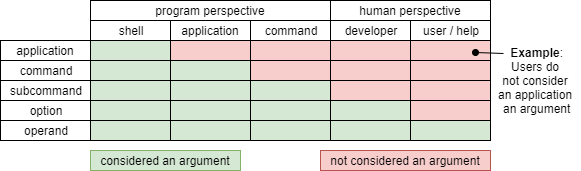

The diagram above was exported from draw.io. Its source (the exported page's mxGraphModel, read from the mxfile embedded in the PNG):
<mxGraphModel dx="1086" dy="816" grid="1" gridSize="10" guides="1" tooltips="1" connect="1" arrows="1" fold="1" page="1" pageScale="1" pageWidth="850" pageHeight="1100" math="0" shadow="0">
  <root>
    <mxCell id="0" />
    <mxCell id="1" parent="0" />
    <mxCell id="gH_ViqcbKNs5cCeaMyOe-18" value="" style="rounded=0;whiteSpace=wrap;html=1;fillColor=#d5e8d4;strokeColor=#000000;" parent="1" vertex="1">
      <mxGeometry x="90" y="40" width="80" height="20" as="geometry" />
    </mxCell>
    <mxCell id="gH_ViqcbKNs5cCeaMyOe-19" value="" style="rounded=0;whiteSpace=wrap;html=1;fillColor=#d5e8d4;strokeColor=#000000;" parent="1" vertex="1">
      <mxGeometry x="90" y="60" width="80" height="20" as="geometry" />
    </mxCell>
    <mxCell id="gH_ViqcbKNs5cCeaMyOe-20" value="" style="rounded=0;whiteSpace=wrap;html=1;fillColor=#d5e8d4;strokeColor=#000000;" parent="1" vertex="1">
      <mxGeometry x="90" y="80" width="80" height="20" as="geometry" />
    </mxCell>
    <mxCell id="gH_ViqcbKNs5cCeaMyOe-21" value="" style="rounded=0;whiteSpace=wrap;html=1;fillColor=#d5e8d4;strokeColor=#000000;" parent="1" vertex="1">
      <mxGeometry x="90" y="100" width="80" height="20" as="geometry" />
    </mxCell>
    <mxCell id="gH_ViqcbKNs5cCeaMyOe-22" value="" style="rounded=0;whiteSpace=wrap;html=1;fillColor=#d5e8d4;strokeColor=#000000;" parent="1" vertex="1">
      <mxGeometry x="90" y="120" width="80" height="20" as="geometry" />
    </mxCell>
    <mxCell id="gH_ViqcbKNs5cCeaMyOe-23" value="" style="rounded=0;whiteSpace=wrap;html=1;fillColor=#f8cecc;strokeColor=#000000;" parent="1" vertex="1">
      <mxGeometry x="170" y="40" width="80" height="20" as="geometry" />
    </mxCell>
    <mxCell id="gH_ViqcbKNs5cCeaMyOe-24" value="" style="rounded=0;whiteSpace=wrap;html=1;fillColor=#d5e8d4;strokeColor=#000000;" parent="1" vertex="1">
      <mxGeometry x="170" y="60" width="80" height="20" as="geometry" />
    </mxCell>
    <mxCell id="gH_ViqcbKNs5cCeaMyOe-25" value="" style="rounded=0;whiteSpace=wrap;html=1;fillColor=#d5e8d4;strokeColor=#000000;" parent="1" vertex="1">
      <mxGeometry x="170" y="80" width="80" height="20" as="geometry" />
    </mxCell>
    <mxCell id="gH_ViqcbKNs5cCeaMyOe-26" value="" style="rounded=0;whiteSpace=wrap;html=1;fillColor=#d5e8d4;strokeColor=#000000;" parent="1" vertex="1">
      <mxGeometry x="170" y="100" width="80" height="20" as="geometry" />
    </mxCell>
    <mxCell id="gH_ViqcbKNs5cCeaMyOe-27" value="" style="rounded=0;whiteSpace=wrap;html=1;fillColor=#d5e8d4;strokeColor=#000000;" parent="1" vertex="1">
      <mxGeometry x="170" y="120" width="80" height="20" as="geometry" />
    </mxCell>
    <mxCell id="gH_ViqcbKNs5cCeaMyOe-28" value="" style="rounded=0;whiteSpace=wrap;html=1;fillColor=#f8cecc;strokeColor=#000000;" parent="1" vertex="1">
      <mxGeometry x="250" y="40" width="80" height="20" as="geometry" />
    </mxCell>
    <mxCell id="gH_ViqcbKNs5cCeaMyOe-29" value="" style="rounded=0;whiteSpace=wrap;html=1;fillColor=#f8cecc;strokeColor=#000000;" parent="1" vertex="1">
      <mxGeometry x="250" y="60" width="80" height="20" as="geometry" />
    </mxCell>
    <mxCell id="gH_ViqcbKNs5cCeaMyOe-30" value="" style="rounded=0;whiteSpace=wrap;html=1;fillColor=#d5e8d4;strokeColor=#000000;" parent="1" vertex="1">
      <mxGeometry x="250" y="80" width="80" height="20" as="geometry" />
    </mxCell>
    <mxCell id="gH_ViqcbKNs5cCeaMyOe-31" value="" style="rounded=0;whiteSpace=wrap;html=1;fillColor=#d5e8d4;strokeColor=#000000;" parent="1" vertex="1">
      <mxGeometry x="250" y="100" width="80" height="20" as="geometry" />
    </mxCell>
    <mxCell id="gH_ViqcbKNs5cCeaMyOe-32" value="" style="rounded=0;whiteSpace=wrap;html=1;fillColor=#d5e8d4;strokeColor=#000000;" parent="1" vertex="1">
      <mxGeometry x="250" y="120" width="80" height="20" as="geometry" />
    </mxCell>
    <mxCell id="gH_ViqcbKNs5cCeaMyOe-33" value="" style="rounded=0;whiteSpace=wrap;html=1;fillColor=#f8cecc;strokeColor=#000000;" parent="1" vertex="1">
      <mxGeometry x="330" y="40" width="80" height="20" as="geometry" />
    </mxCell>
    <mxCell id="gH_ViqcbKNs5cCeaMyOe-34" value="" style="rounded=0;whiteSpace=wrap;html=1;fillColor=#f8cecc;strokeColor=#000000;" parent="1" vertex="1">
      <mxGeometry x="330" y="60" width="80" height="20" as="geometry" />
    </mxCell>
    <mxCell id="gH_ViqcbKNs5cCeaMyOe-35" value="" style="rounded=0;whiteSpace=wrap;html=1;fillColor=#f8cecc;strokeColor=#000000;" parent="1" vertex="1">
      <mxGeometry x="330" y="80" width="80" height="20" as="geometry" />
    </mxCell>
    <mxCell id="gH_ViqcbKNs5cCeaMyOe-36" value="" style="rounded=0;whiteSpace=wrap;html=1;fillColor=#d5e8d4;strokeColor=#000000;" parent="1" vertex="1">
      <mxGeometry x="330" y="100" width="80" height="20" as="geometry" />
    </mxCell>
    <mxCell id="gH_ViqcbKNs5cCeaMyOe-37" value="" style="rounded=0;whiteSpace=wrap;html=1;fillColor=#d5e8d4;strokeColor=#000000;" parent="1" vertex="1">
      <mxGeometry x="330" y="120" width="80" height="20" as="geometry" />
    </mxCell>
    <mxCell id="gH_ViqcbKNs5cCeaMyOe-38" value="" style="rounded=0;whiteSpace=wrap;html=1;fillColor=#f8cecc;strokeColor=#000000;" parent="1" vertex="1">
      <mxGeometry x="410" y="40" width="80" height="20" as="geometry" />
    </mxCell>
    <mxCell id="gH_ViqcbKNs5cCeaMyOe-39" value="" style="rounded=0;whiteSpace=wrap;html=1;fillColor=#f8cecc;strokeColor=#000000;" parent="1" vertex="1">
      <mxGeometry x="410" y="60" width="80" height="20" as="geometry" />
    </mxCell>
    <mxCell id="gH_ViqcbKNs5cCeaMyOe-40" value="" style="rounded=0;whiteSpace=wrap;html=1;fillColor=#f8cecc;strokeColor=#000000;" parent="1" vertex="1">
      <mxGeometry x="410" y="80" width="80" height="20" as="geometry" />
    </mxCell>
    <mxCell id="gH_ViqcbKNs5cCeaMyOe-41" value="" style="rounded=0;whiteSpace=wrap;html=1;fillColor=#f8cecc;strokeColor=#000000;" parent="1" vertex="1">
      <mxGeometry x="410" y="100" width="80" height="20" as="geometry" />
    </mxCell>
    <mxCell id="gH_ViqcbKNs5cCeaMyOe-42" value="" style="rounded=0;whiteSpace=wrap;html=1;fillColor=#d5e8d4;strokeColor=#000000;" parent="1" vertex="1">
      <mxGeometry x="410" y="120" width="80" height="20" as="geometry" />
    </mxCell>
    <mxCell id="gH_ViqcbKNs5cCeaMyOe-44" value="program perspective" style="rounded=0;whiteSpace=wrap;html=1;" parent="1" vertex="1">
      <mxGeometry x="90" width="240" height="20" as="geometry" />
    </mxCell>
    <mxCell id="gH_ViqcbKNs5cCeaMyOe-45" value="&lt;font style=&quot;vertical-align: inherit&quot;&gt;&lt;font style=&quot;vertical-align: inherit&quot;&gt;&lt;font style=&quot;vertical-align: inherit&quot;&gt;&lt;font style=&quot;vertical-align: inherit&quot;&gt;&lt;font style=&quot;vertical-align: inherit&quot;&gt;&lt;font style=&quot;vertical-align: inherit&quot;&gt;human perspective&lt;/font&gt;&lt;/font&gt;&lt;/font&gt;&lt;/font&gt;&lt;/font&gt;&lt;/font&gt;" style="rounded=0;whiteSpace=wrap;html=1;" parent="1" vertex="1">
      <mxGeometry x="330" width="160" height="20" as="geometry" />
    </mxCell>
    <mxCell id="gH_ViqcbKNs5cCeaMyOe-47" value="not considered an argument" style="rounded=0;whiteSpace=wrap;html=1;fillColor=#f8cecc;strokeColor=#b85450;" parent="1" vertex="1">
      <mxGeometry x="320" y="150" width="170" height="20" as="geometry" />
    </mxCell>
    <mxCell id="gH_ViqcbKNs5cCeaMyOe-51" value="considered an argument" style="rounded=0;whiteSpace=wrap;html=1;fillColor=#d5e8d4;strokeColor=#82b366;" parent="1" vertex="1">
      <mxGeometry x="90" y="150" width="150" height="20" as="geometry" />
    </mxCell>
    <mxCell id="gH_ViqcbKNs5cCeaMyOe-12" value="&lt;font style=&quot;vertical-align: inherit&quot;&gt;&lt;font style=&quot;vertical-align: inherit&quot;&gt;&lt;font style=&quot;vertical-align: inherit&quot;&gt;&lt;font style=&quot;vertical-align: inherit&quot;&gt;&lt;font style=&quot;vertical-align: inherit&quot;&gt;&lt;font style=&quot;vertical-align: inherit&quot;&gt;application&lt;/font&gt;&lt;/font&gt;&lt;/font&gt;&lt;/font&gt;&lt;/font&gt;&lt;/font&gt;" style="rounded=0;whiteSpace=wrap;html=1;" parent="1" vertex="1">
      <mxGeometry x="170" y="20" width="80" height="20" as="geometry" />
    </mxCell>
    <mxCell id="gH_ViqcbKNs5cCeaMyOe-13" value="&lt;font style=&quot;vertical-align: inherit&quot;&gt;&lt;font style=&quot;vertical-align: inherit&quot;&gt;&lt;font style=&quot;vertical-align: inherit&quot;&gt;&lt;font style=&quot;vertical-align: inherit&quot;&gt;&lt;font style=&quot;vertical-align: inherit&quot;&gt;&lt;font style=&quot;vertical-align: inherit&quot;&gt;&lt;font style=&quot;vertical-align: inherit&quot;&gt;&lt;font style=&quot;vertical-align: inherit&quot;&gt;shell&lt;/font&gt;&lt;/font&gt;&lt;/font&gt;&lt;/font&gt;&lt;/font&gt;&lt;/font&gt;&lt;/font&gt;&lt;/font&gt;" style="rounded=0;whiteSpace=wrap;html=1;strokeColor=#000000;" parent="1" vertex="1">
      <mxGeometry x="90" y="20" width="80" height="20" as="geometry" />
    </mxCell>
    <mxCell id="gH_ViqcbKNs5cCeaMyOe-14" value="&lt;font style=&quot;vertical-align: inherit&quot;&gt;&lt;font style=&quot;vertical-align: inherit&quot;&gt;&lt;font style=&quot;vertical-align: inherit&quot;&gt;&lt;font style=&quot;vertical-align: inherit&quot;&gt;&lt;font style=&quot;vertical-align: inherit&quot;&gt;&lt;font style=&quot;vertical-align: inherit&quot;&gt;&lt;font style=&quot;vertical-align: inherit&quot;&gt;&lt;font style=&quot;vertical-align: inherit&quot;&gt;command&lt;/font&gt;&lt;/font&gt;&lt;/font&gt;&lt;/font&gt;&lt;/font&gt;&lt;/font&gt;&lt;/font&gt;&lt;/font&gt;" style="rounded=0;whiteSpace=wrap;html=1;" parent="1" vertex="1">
      <mxGeometry x="250" y="20" width="80" height="20" as="geometry" />
    </mxCell>
    <mxCell id="gH_ViqcbKNs5cCeaMyOe-15" value="&lt;font style=&quot;vertical-align: inherit&quot;&gt;&lt;font style=&quot;vertical-align: inherit&quot;&gt;&lt;font style=&quot;vertical-align: inherit&quot;&gt;&lt;font style=&quot;vertical-align: inherit&quot;&gt;&lt;font style=&quot;vertical-align: inherit&quot;&gt;&lt;font style=&quot;vertical-align: inherit&quot;&gt;&lt;font style=&quot;vertical-align: inherit&quot;&gt;&lt;font style=&quot;vertical-align: inherit&quot;&gt;&lt;font style=&quot;vertical-align: inherit&quot;&gt;&lt;font style=&quot;vertical-align: inherit&quot;&gt;developer&lt;/font&gt;&lt;/font&gt;&lt;/font&gt;&lt;/font&gt;&lt;/font&gt;&lt;/font&gt;&lt;/font&gt;&lt;/font&gt;&lt;/font&gt;&lt;/font&gt;" style="rounded=0;whiteSpace=wrap;html=1;" parent="1" vertex="1">
      <mxGeometry x="330" y="20" width="80" height="20" as="geometry" />
    </mxCell>
    <mxCell id="gH_ViqcbKNs5cCeaMyOe-16" value="&lt;font style=&quot;vertical-align: inherit&quot;&gt;&lt;font style=&quot;vertical-align: inherit&quot;&gt;&lt;font style=&quot;vertical-align: inherit&quot;&gt;&lt;font style=&quot;vertical-align: inherit&quot;&gt;&lt;font style=&quot;vertical-align: inherit&quot;&gt;&lt;font style=&quot;vertical-align: inherit&quot;&gt;&lt;font style=&quot;vertical-align: inherit&quot;&gt;&lt;font style=&quot;vertical-align: inherit&quot;&gt;&lt;font style=&quot;vertical-align: inherit&quot;&gt;&lt;font style=&quot;vertical-align: inherit&quot;&gt;&lt;font style=&quot;vertical-align: inherit&quot;&gt;&lt;font style=&quot;vertical-align: inherit&quot;&gt;user / help&lt;/font&gt;&lt;/font&gt;&lt;/font&gt;&lt;/font&gt;&lt;/font&gt;&lt;/font&gt;&lt;/font&gt;&lt;/font&gt;&lt;/font&gt;&lt;/font&gt;&lt;/font&gt;&lt;/font&gt;" style="rounded=0;whiteSpace=wrap;html=1;" parent="1" vertex="1">
      <mxGeometry x="410" y="20" width="80" height="20" as="geometry" />
    </mxCell>
    <mxCell id="gH_ViqcbKNs5cCeaMyOe-3" value="&lt;font style=&quot;vertical-align: inherit&quot;&gt;&lt;font style=&quot;vertical-align: inherit&quot;&gt;application&lt;/font&gt;&lt;/font&gt;" style="rounded=0;whiteSpace=wrap;html=1;" parent="1" vertex="1">
      <mxGeometry y="40" width="90" height="20" as="geometry" />
    </mxCell>
    <mxCell id="gH_ViqcbKNs5cCeaMyOe-5" value="&lt;font style=&quot;vertical-align: inherit&quot;&gt;&lt;font style=&quot;vertical-align: inherit&quot;&gt;&lt;font style=&quot;vertical-align: inherit&quot;&gt;&lt;font style=&quot;vertical-align: inherit&quot;&gt;command&lt;/font&gt;&lt;/font&gt;&lt;/font&gt;&lt;/font&gt;" style="rounded=0;whiteSpace=wrap;html=1;" parent="1" vertex="1">
      <mxGeometry y="60" width="90" height="20" as="geometry" />
    </mxCell>
    <mxCell id="gH_ViqcbKNs5cCeaMyOe-6" value="&lt;font style=&quot;vertical-align: inherit&quot;&gt;&lt;font style=&quot;vertical-align: inherit&quot;&gt;&lt;font style=&quot;vertical-align: inherit&quot;&gt;&lt;font style=&quot;vertical-align: inherit&quot;&gt;&lt;font style=&quot;vertical-align: inherit&quot;&gt;&lt;font style=&quot;vertical-align: inherit&quot;&gt;subcommand&lt;/font&gt;&lt;/font&gt;&lt;/font&gt;&lt;/font&gt;&lt;/font&gt;&lt;/font&gt;" style="rounded=0;whiteSpace=wrap;html=1;" parent="1" vertex="1">
      <mxGeometry y="80" width="90" height="20" as="geometry" />
    </mxCell>
    <mxCell id="gH_ViqcbKNs5cCeaMyOe-7" value="&lt;font style=&quot;vertical-align: inherit&quot;&gt;&lt;font style=&quot;vertical-align: inherit&quot;&gt;&lt;font style=&quot;vertical-align: inherit&quot;&gt;&lt;font style=&quot;vertical-align: inherit&quot;&gt;&lt;font style=&quot;vertical-align: inherit&quot;&gt;&lt;font style=&quot;vertical-align: inherit&quot;&gt;&lt;font style=&quot;vertical-align: inherit&quot;&gt;&lt;font style=&quot;vertical-align: inherit&quot;&gt;option&lt;/font&gt;&lt;/font&gt;&lt;/font&gt;&lt;/font&gt;&lt;/font&gt;&lt;/font&gt;&lt;/font&gt;&lt;/font&gt;" style="rounded=0;whiteSpace=wrap;html=1;" parent="1" vertex="1">
      <mxGeometry y="100" width="90" height="20" as="geometry" />
    </mxCell>
    <mxCell id="gH_ViqcbKNs5cCeaMyOe-8" value="&lt;font style=&quot;vertical-align: inherit&quot;&gt;&lt;font style=&quot;vertical-align: inherit&quot;&gt;&lt;font style=&quot;vertical-align: inherit&quot;&gt;&lt;font style=&quot;vertical-align: inherit&quot;&gt;&lt;font style=&quot;vertical-align: inherit&quot;&gt;&lt;font style=&quot;vertical-align: inherit&quot;&gt;&lt;font style=&quot;vertical-align: inherit&quot;&gt;&lt;font style=&quot;vertical-align: inherit&quot;&gt;&lt;font style=&quot;vertical-align: inherit&quot;&gt;&lt;font style=&quot;vertical-align: inherit&quot;&gt;operand&lt;/font&gt;&lt;/font&gt;&lt;/font&gt;&lt;/font&gt;&lt;/font&gt;&lt;/font&gt;&lt;/font&gt;&lt;/font&gt;&lt;/font&gt;&lt;/font&gt;" style="rounded=0;whiteSpace=wrap;html=1;" parent="1" vertex="1">
      <mxGeometry y="120" width="90" height="20" as="geometry" />
    </mxCell>
    <mxCell id="r_vkJg1HiwzH1mfN0ix9-2" value="&lt;b&gt;Example&lt;/b&gt;:&lt;br&gt;Users do &lt;br&gt;not consider &lt;br&gt;an application &lt;br&gt;an argument" style="text;html=1;align=center;verticalAlign=middle;resizable=0;points=[];;autosize=1;" vertex="1" parent="1">
      <mxGeometry x="490" y="40" width="90" height="80" as="geometry" />
    </mxCell>
    <mxCell id="r_vkJg1HiwzH1mfN0ix9-4" value="" style="endArrow=oval;html=1;endFill=1;" edge="1" parent="1">
      <mxGeometry width="50" height="50" relative="1" as="geometry">
        <mxPoint x="503" y="53" as="sourcePoint" />
        <mxPoint x="475" y="52" as="targetPoint" />
      </mxGeometry>
    </mxCell>
  </root>
</mxGraphModel>